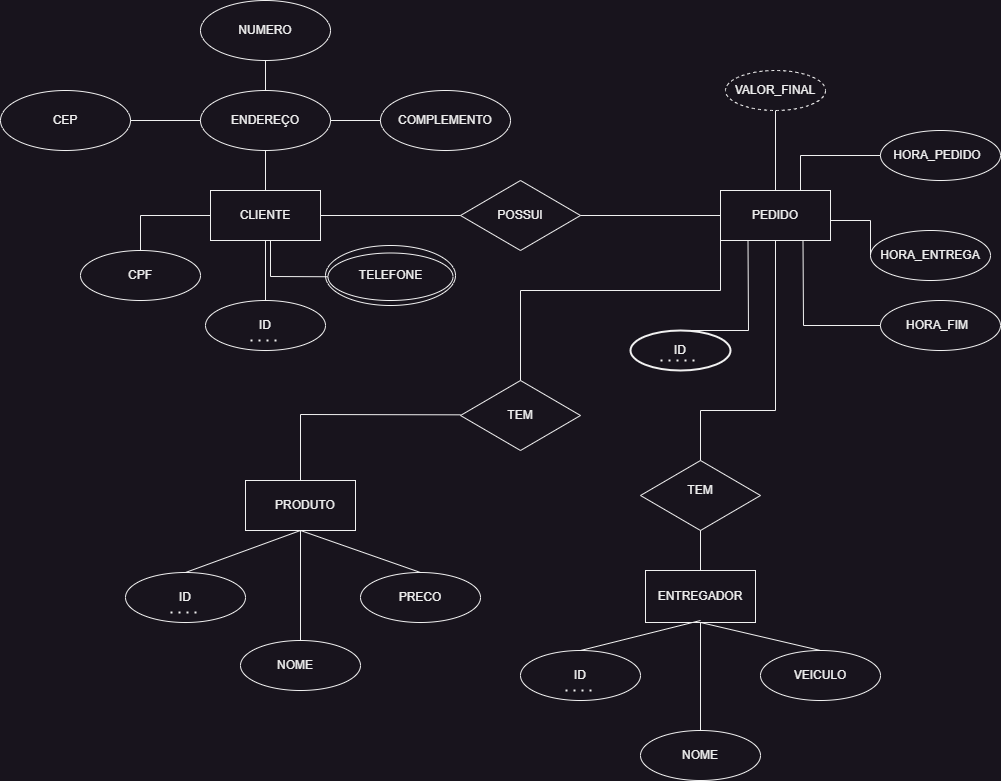

The diagram above was exported from draw.io. Its source (the exported page's mxGraphModel, read from the mxfile embedded in the PNG):
<mxGraphModel dx="2523" dy="687" grid="1" gridSize="10" guides="1" tooltips="1" connect="1" arrows="1" fold="1" page="1" pageScale="1" pageWidth="827" pageHeight="1169" math="0" shadow="0">
  <root>
    <mxCell id="0" />
    <mxCell id="1" parent="0" />
    <mxCell id="_Y9IRmWZScNs7x-FPC03-1" value="" style="rhombus;whiteSpace=wrap;html=1;" vertex="1" parent="1">
      <mxGeometry x="380" y="210" width="120" height="70" as="geometry" />
    </mxCell>
    <mxCell id="_Y9IRmWZScNs7x-FPC03-2" value="" style="rhombus;whiteSpace=wrap;html=1;" vertex="1" parent="1">
      <mxGeometry x="380" y="410" width="120" height="70" as="geometry" />
    </mxCell>
    <mxCell id="_Y9IRmWZScNs7x-FPC03-3" value="" style="rounded=0;whiteSpace=wrap;html=1;" vertex="1" parent="1">
      <mxGeometry x="130" y="220" width="110" height="50" as="geometry" />
    </mxCell>
    <mxCell id="_Y9IRmWZScNs7x-FPC03-4" value="" style="rounded=0;whiteSpace=wrap;html=1;" vertex="1" parent="1">
      <mxGeometry x="640" y="220" width="110" height="50" as="geometry" />
    </mxCell>
    <mxCell id="_Y9IRmWZScNs7x-FPC03-5" value="" style="rounded=0;whiteSpace=wrap;html=1;" vertex="1" parent="1">
      <mxGeometry x="165" y="510" width="110" height="50" as="geometry" />
    </mxCell>
    <mxCell id="_Y9IRmWZScNs7x-FPC03-6" value="" style="rhombus;whiteSpace=wrap;html=1;" vertex="1" parent="1">
      <mxGeometry x="560" y="490" width="120" height="70" as="geometry" />
    </mxCell>
    <mxCell id="_Y9IRmWZScNs7x-FPC03-7" value="" style="rounded=0;whiteSpace=wrap;html=1;" vertex="1" parent="1">
      <mxGeometry x="565" y="600" width="110" height="52" as="geometry" />
    </mxCell>
    <mxCell id="_Y9IRmWZScNs7x-FPC03-8" value="" style="ellipse;whiteSpace=wrap;html=1;" vertex="1" parent="1">
      <mxGeometry x="125" y="330" width="120" height="50" as="geometry" />
    </mxCell>
    <mxCell id="_Y9IRmWZScNs7x-FPC03-10" value="" style="ellipse;whiteSpace=wrap;html=1;" vertex="1" parent="1">
      <mxGeometry y="280" width="120" height="50" as="geometry" />
    </mxCell>
    <mxCell id="_Y9IRmWZScNs7x-FPC03-11" value="" style="ellipse;whiteSpace=wrap;html=1;" vertex="1" parent="1">
      <mxGeometry x="160" y="670" width="120" height="50" as="geometry" />
    </mxCell>
    <mxCell id="_Y9IRmWZScNs7x-FPC03-12" value="" style="ellipse;whiteSpace=wrap;html=1;" vertex="1" parent="1">
      <mxGeometry x="280" y="602" width="120" height="50" as="geometry" />
    </mxCell>
    <mxCell id="_Y9IRmWZScNs7x-FPC03-13" value="" style="ellipse;whiteSpace=wrap;html=1;" vertex="1" parent="1">
      <mxGeometry x="45" y="602" width="120" height="50" as="geometry" />
    </mxCell>
    <mxCell id="_Y9IRmWZScNs7x-FPC03-14" value="" style="ellipse;whiteSpace=wrap;html=1;" vertex="1" parent="1">
      <mxGeometry x="560" y="760" width="120" height="50" as="geometry" />
    </mxCell>
    <mxCell id="_Y9IRmWZScNs7x-FPC03-15" value="" style="ellipse;whiteSpace=wrap;html=1;" vertex="1" parent="1">
      <mxGeometry x="680" y="680" width="120" height="50" as="geometry" />
    </mxCell>
    <mxCell id="_Y9IRmWZScNs7x-FPC03-16" value="" style="ellipse;whiteSpace=wrap;html=1;" vertex="1" parent="1">
      <mxGeometry x="440" y="680" width="120" height="50" as="geometry" />
    </mxCell>
    <mxCell id="_Y9IRmWZScNs7x-FPC03-17" value="PRODUTO" style="text;html=1;strokeColor=none;fillColor=none;align=center;verticalAlign=middle;whiteSpace=wrap;rounded=0;" vertex="1" parent="1">
      <mxGeometry x="195" y="520" width="60" height="30" as="geometry" />
    </mxCell>
    <mxCell id="_Y9IRmWZScNs7x-FPC03-18" value="ID" style="text;html=1;strokeColor=none;fillColor=none;align=center;verticalAlign=middle;whiteSpace=wrap;rounded=0;" vertex="1" parent="1">
      <mxGeometry x="75" y="612" width="60" height="30" as="geometry" />
    </mxCell>
    <mxCell id="_Y9IRmWZScNs7x-FPC03-19" value="NOME" style="text;html=1;strokeColor=none;fillColor=none;align=center;verticalAlign=middle;whiteSpace=wrap;rounded=0;" vertex="1" parent="1">
      <mxGeometry x="185" y="680" width="60" height="30" as="geometry" />
    </mxCell>
    <mxCell id="_Y9IRmWZScNs7x-FPC03-20" value="PRECO" style="text;html=1;strokeColor=none;fillColor=none;align=center;verticalAlign=middle;whiteSpace=wrap;rounded=0;" vertex="1" parent="1">
      <mxGeometry x="310" y="612" width="60" height="30" as="geometry" />
    </mxCell>
    <mxCell id="_Y9IRmWZScNs7x-FPC03-22" value="NOME" style="text;html=1;strokeColor=none;fillColor=none;align=center;verticalAlign=middle;whiteSpace=wrap;rounded=0;" vertex="1" parent="1">
      <mxGeometry x="590" y="770" width="60" height="30" as="geometry" />
    </mxCell>
    <mxCell id="_Y9IRmWZScNs7x-FPC03-23" value="ENTREGADOR" style="text;html=1;strokeColor=none;fillColor=none;align=center;verticalAlign=middle;whiteSpace=wrap;rounded=0;" vertex="1" parent="1">
      <mxGeometry x="590" y="611" width="60" height="30" as="geometry" />
    </mxCell>
    <mxCell id="_Y9IRmWZScNs7x-FPC03-24" value="VEICULO" style="text;html=1;strokeColor=none;fillColor=none;align=center;verticalAlign=middle;whiteSpace=wrap;rounded=0;" vertex="1" parent="1">
      <mxGeometry x="710" y="690" width="60" height="30" as="geometry" />
    </mxCell>
    <mxCell id="_Y9IRmWZScNs7x-FPC03-25" value="TEM" style="text;html=1;strokeColor=none;fillColor=none;align=center;verticalAlign=middle;whiteSpace=wrap;rounded=0;" vertex="1" parent="1">
      <mxGeometry x="410" y="430" width="60" height="30" as="geometry" />
    </mxCell>
    <mxCell id="_Y9IRmWZScNs7x-FPC03-26" value="TEM" style="text;html=1;strokeColor=none;fillColor=none;align=center;verticalAlign=middle;whiteSpace=wrap;rounded=0;" vertex="1" parent="1">
      <mxGeometry x="590" y="505" width="60" height="30" as="geometry" />
    </mxCell>
    <mxCell id="_Y9IRmWZScNs7x-FPC03-27" value="ID" style="text;html=1;strokeColor=none;fillColor=none;align=center;verticalAlign=middle;whiteSpace=wrap;rounded=0;" vertex="1" parent="1">
      <mxGeometry x="155" y="340" width="60" height="30" as="geometry" />
    </mxCell>
    <mxCell id="_Y9IRmWZScNs7x-FPC03-28" value="CPF" style="text;html=1;strokeColor=none;fillColor=none;align=center;verticalAlign=middle;whiteSpace=wrap;rounded=0;" vertex="1" parent="1">
      <mxGeometry x="30" y="290" width="60" height="30" as="geometry" />
    </mxCell>
    <mxCell id="_Y9IRmWZScNs7x-FPC03-29" value="CLIENTE" style="text;html=1;strokeColor=none;fillColor=none;align=center;verticalAlign=middle;whiteSpace=wrap;rounded=0;" vertex="1" parent="1">
      <mxGeometry x="155" y="230" width="60" height="30" as="geometry" />
    </mxCell>
    <mxCell id="_Y9IRmWZScNs7x-FPC03-30" value="Text" style="text;html=1;strokeColor=none;fillColor=none;align=center;verticalAlign=middle;whiteSpace=wrap;rounded=0;" vertex="1" parent="1">
      <mxGeometry x="280" y="291.25" width="60" height="30" as="geometry" />
    </mxCell>
    <mxCell id="_Y9IRmWZScNs7x-FPC03-31" value="POSSUI" style="text;html=1;strokeColor=none;fillColor=none;align=center;verticalAlign=middle;whiteSpace=wrap;rounded=0;" vertex="1" parent="1">
      <mxGeometry x="410" y="230" width="60" height="30" as="geometry" />
    </mxCell>
    <mxCell id="_Y9IRmWZScNs7x-FPC03-32" value="PEDIDO" style="text;html=1;strokeColor=none;fillColor=none;align=center;verticalAlign=middle;whiteSpace=wrap;rounded=0;" vertex="1" parent="1">
      <mxGeometry x="665" y="230" width="60" height="30" as="geometry" />
    </mxCell>
    <mxCell id="_Y9IRmWZScNs7x-FPC03-33" value="" style="ellipse;whiteSpace=wrap;html=1;" vertex="1" parent="1">
      <mxGeometry x="245" y="275" width="130" height="60" as="geometry" />
    </mxCell>
    <mxCell id="_Y9IRmWZScNs7x-FPC03-34" value="" style="ellipse;whiteSpace=wrap;html=1;" vertex="1" parent="1">
      <mxGeometry x="247.5" y="282.5" width="125" height="47.5" as="geometry" />
    </mxCell>
    <mxCell id="_Y9IRmWZScNs7x-FPC03-36" value="TELEFONE" style="text;html=1;align=center;verticalAlign=middle;resizable=0;points=[];autosize=1;strokeColor=none;fillColor=none;" vertex="1" parent="1">
      <mxGeometry x="265" y="290" width="90" height="30" as="geometry" />
    </mxCell>
    <mxCell id="_Y9IRmWZScNs7x-FPC03-37" value="" style="endArrow=none;html=1;rounded=0;exitX=1;exitY=0.5;exitDx=0;exitDy=0;entryX=0;entryY=0.5;entryDx=0;entryDy=0;" edge="1" parent="1" source="_Y9IRmWZScNs7x-FPC03-3" target="_Y9IRmWZScNs7x-FPC03-1">
      <mxGeometry width="50" height="50" relative="1" as="geometry">
        <mxPoint x="490" y="470" as="sourcePoint" />
        <mxPoint x="540" y="420" as="targetPoint" />
      </mxGeometry>
    </mxCell>
    <mxCell id="_Y9IRmWZScNs7x-FPC03-38" value="" style="endArrow=none;html=1;rounded=0;entryX=0;entryY=0.5;entryDx=0;entryDy=0;exitX=1;exitY=0.5;exitDx=0;exitDy=0;" edge="1" parent="1" source="_Y9IRmWZScNs7x-FPC03-1" target="_Y9IRmWZScNs7x-FPC03-4">
      <mxGeometry width="50" height="50" relative="1" as="geometry">
        <mxPoint x="500" y="310" as="sourcePoint" />
        <mxPoint x="550" y="260" as="targetPoint" />
      </mxGeometry>
    </mxCell>
    <mxCell id="_Y9IRmWZScNs7x-FPC03-39" value="" style="endArrow=none;html=1;rounded=0;entryX=0.5;entryY=1;entryDx=0;entryDy=0;" edge="1" parent="1" target="_Y9IRmWZScNs7x-FPC03-3">
      <mxGeometry width="50" height="50" relative="1" as="geometry">
        <mxPoint x="185" y="330" as="sourcePoint" />
        <mxPoint x="60" y="390" as="targetPoint" />
      </mxGeometry>
    </mxCell>
    <mxCell id="_Y9IRmWZScNs7x-FPC03-40" value="" style="endArrow=none;html=1;rounded=0;entryX=0.5;entryY=0;entryDx=0;entryDy=0;exitX=0;exitY=0.5;exitDx=0;exitDy=0;" edge="1" parent="1" source="_Y9IRmWZScNs7x-FPC03-3" target="_Y9IRmWZScNs7x-FPC03-10">
      <mxGeometry width="50" height="50" relative="1" as="geometry">
        <mxPoint x="10" y="480" as="sourcePoint" />
        <mxPoint x="60" y="430" as="targetPoint" />
        <Array as="points">
          <mxPoint x="60" y="245" />
        </Array>
      </mxGeometry>
    </mxCell>
    <mxCell id="_Y9IRmWZScNs7x-FPC03-41" value="" style="endArrow=none;html=1;rounded=0;entryX=0;entryY=0.5;entryDx=0;entryDy=0;" edge="1" parent="1" target="_Y9IRmWZScNs7x-FPC03-34">
      <mxGeometry width="50" height="50" relative="1" as="geometry">
        <mxPoint x="190" y="270" as="sourcePoint" />
        <mxPoint x="170" y="420" as="targetPoint" />
        <Array as="points">
          <mxPoint x="190" y="306" />
        </Array>
      </mxGeometry>
    </mxCell>
    <mxCell id="_Y9IRmWZScNs7x-FPC03-43" value="VALOR_FINAL" style="ellipse;whiteSpace=wrap;html=1;align=center;dashed=1;" vertex="1" parent="1">
      <mxGeometry x="645" y="100" width="100" height="40" as="geometry" />
    </mxCell>
    <mxCell id="_Y9IRmWZScNs7x-FPC03-44" value="" style="ellipse;whiteSpace=wrap;html=1;" vertex="1" parent="1">
      <mxGeometry x="800" y="160" width="120" height="50" as="geometry" />
    </mxCell>
    <mxCell id="_Y9IRmWZScNs7x-FPC03-45" value="HORA_ENTREGA" style="ellipse;whiteSpace=wrap;html=1;" vertex="1" parent="1">
      <mxGeometry x="790" y="260" width="120" height="50" as="geometry" />
    </mxCell>
    <mxCell id="_Y9IRmWZScNs7x-FPC03-46" value="" style="ellipse;whiteSpace=wrap;html=1;" vertex="1" parent="1">
      <mxGeometry x="800" y="330" width="120" height="50" as="geometry" />
    </mxCell>
    <mxCell id="_Y9IRmWZScNs7x-FPC03-47" value="" style="endArrow=none;html=1;rounded=0;exitX=0.75;exitY=1;exitDx=0;exitDy=0;entryX=0;entryY=0.5;entryDx=0;entryDy=0;" edge="1" parent="1" source="_Y9IRmWZScNs7x-FPC03-4" target="_Y9IRmWZScNs7x-FPC03-46">
      <mxGeometry relative="1" as="geometry">
        <mxPoint x="660" y="340" as="sourcePoint" />
        <mxPoint x="820" y="340" as="targetPoint" />
        <Array as="points">
          <mxPoint x="723" y="355" />
        </Array>
      </mxGeometry>
    </mxCell>
    <mxCell id="_Y9IRmWZScNs7x-FPC03-48" value="" style="endArrow=none;html=1;rounded=0;entryX=0;entryY=0.5;entryDx=0;entryDy=0;" edge="1" parent="1" target="_Y9IRmWZScNs7x-FPC03-45">
      <mxGeometry relative="1" as="geometry">
        <mxPoint x="750" y="250" as="sourcePoint" />
        <mxPoint x="910" y="250" as="targetPoint" />
        <Array as="points">
          <mxPoint x="790" y="250" />
        </Array>
      </mxGeometry>
    </mxCell>
    <mxCell id="_Y9IRmWZScNs7x-FPC03-49" value="" style="endArrow=none;html=1;rounded=0;" edge="1" parent="1">
      <mxGeometry relative="1" as="geometry">
        <mxPoint x="720" y="220" as="sourcePoint" />
        <mxPoint x="800" y="185" as="targetPoint" />
        <Array as="points">
          <mxPoint x="720" y="185" />
        </Array>
      </mxGeometry>
    </mxCell>
    <mxCell id="_Y9IRmWZScNs7x-FPC03-50" value="" style="endArrow=none;html=1;rounded=0;entryX=0.5;entryY=1;entryDx=0;entryDy=0;exitX=0.5;exitY=0;exitDx=0;exitDy=0;" edge="1" parent="1" source="_Y9IRmWZScNs7x-FPC03-4" target="_Y9IRmWZScNs7x-FPC03-43">
      <mxGeometry relative="1" as="geometry">
        <mxPoint x="440" y="450" as="sourcePoint" />
        <mxPoint x="600" y="450" as="targetPoint" />
      </mxGeometry>
    </mxCell>
    <mxCell id="_Y9IRmWZScNs7x-FPC03-51" value="HORA_FIM" style="text;html=1;strokeColor=none;fillColor=none;align=center;verticalAlign=middle;whiteSpace=wrap;rounded=0;" vertex="1" parent="1">
      <mxGeometry x="827" y="340" width="60" height="30" as="geometry" />
    </mxCell>
    <mxCell id="_Y9IRmWZScNs7x-FPC03-53" value="HORA_PEDIDO" style="text;html=1;strokeColor=none;fillColor=none;align=center;verticalAlign=middle;whiteSpace=wrap;rounded=0;" vertex="1" parent="1">
      <mxGeometry x="827" y="170" width="60" height="30" as="geometry" />
    </mxCell>
    <mxCell id="_Y9IRmWZScNs7x-FPC03-54" value="" style="endArrow=none;html=1;rounded=0;entryX=0;entryY=1;entryDx=0;entryDy=0;exitX=0.5;exitY=0;exitDx=0;exitDy=0;" edge="1" parent="1" source="_Y9IRmWZScNs7x-FPC03-2" target="_Y9IRmWZScNs7x-FPC03-4">
      <mxGeometry relative="1" as="geometry">
        <mxPoint x="440" y="320" as="sourcePoint" />
        <mxPoint x="640" y="280" as="targetPoint" />
        <Array as="points">
          <mxPoint x="440" y="320" />
          <mxPoint x="640" y="320" />
        </Array>
      </mxGeometry>
    </mxCell>
    <mxCell id="_Y9IRmWZScNs7x-FPC03-56" value="" style="strokeWidth=2;html=1;shape=mxgraph.flowchart.start_1;whiteSpace=wrap;" vertex="1" parent="1">
      <mxGeometry x="550" y="360" width="100" height="40" as="geometry" />
    </mxCell>
    <mxCell id="_Y9IRmWZScNs7x-FPC03-57" value="" style="endArrow=none;html=1;rounded=0;exitX=0.25;exitY=1;exitDx=0;exitDy=0;entryX=0.5;entryY=0;entryDx=0;entryDy=0;entryPerimeter=0;" edge="1" parent="1" source="_Y9IRmWZScNs7x-FPC03-4" target="_Y9IRmWZScNs7x-FPC03-56">
      <mxGeometry relative="1" as="geometry">
        <mxPoint x="630" y="450" as="sourcePoint" />
        <mxPoint x="668" y="360" as="targetPoint" />
        <Array as="points">
          <mxPoint x="668" y="360" />
        </Array>
      </mxGeometry>
    </mxCell>
    <mxCell id="_Y9IRmWZScNs7x-FPC03-58" value="ID" style="text;html=1;strokeColor=none;fillColor=none;align=center;verticalAlign=middle;whiteSpace=wrap;rounded=0;" vertex="1" parent="1">
      <mxGeometry x="570" y="365" width="60" height="30" as="geometry" />
    </mxCell>
    <mxCell id="_Y9IRmWZScNs7x-FPC03-59" value="" style="endArrow=none;dashed=1;html=1;dashPattern=1 3;strokeWidth=2;rounded=0;" edge="1" parent="1">
      <mxGeometry width="50" height="50" relative="1" as="geometry">
        <mxPoint x="580" y="390" as="sourcePoint" />
        <mxPoint x="620" y="390" as="targetPoint" />
        <Array as="points">
          <mxPoint x="600" y="390" />
        </Array>
      </mxGeometry>
    </mxCell>
    <mxCell id="_Y9IRmWZScNs7x-FPC03-60" value="" style="endArrow=none;html=1;rounded=0;exitX=0.5;exitY=0;exitDx=0;exitDy=0;" edge="1" parent="1" source="_Y9IRmWZScNs7x-FPC03-5">
      <mxGeometry relative="1" as="geometry">
        <mxPoint x="220" y="444.33" as="sourcePoint" />
        <mxPoint x="380" y="444.33" as="targetPoint" />
        <Array as="points">
          <mxPoint x="220" y="444" />
        </Array>
      </mxGeometry>
    </mxCell>
    <mxCell id="_Y9IRmWZScNs7x-FPC03-61" value="" style="endArrow=none;html=1;rounded=0;exitX=0.5;exitY=1;exitDx=0;exitDy=0;entryX=0.5;entryY=0;entryDx=0;entryDy=0;" edge="1" parent="1" source="_Y9IRmWZScNs7x-FPC03-5" target="_Y9IRmWZScNs7x-FPC03-11">
      <mxGeometry relative="1" as="geometry">
        <mxPoint x="200" y="600" as="sourcePoint" />
        <mxPoint x="360" y="600" as="targetPoint" />
      </mxGeometry>
    </mxCell>
    <mxCell id="_Y9IRmWZScNs7x-FPC03-62" value="" style="endArrow=none;html=1;rounded=0;entryX=0.5;entryY=1;entryDx=0;entryDy=0;exitX=0.5;exitY=0;exitDx=0;exitDy=0;" edge="1" parent="1" source="_Y9IRmWZScNs7x-FPC03-13" target="_Y9IRmWZScNs7x-FPC03-5">
      <mxGeometry relative="1" as="geometry">
        <mxPoint x="-30" y="560" as="sourcePoint" />
        <mxPoint x="130" y="560" as="targetPoint" />
      </mxGeometry>
    </mxCell>
    <mxCell id="_Y9IRmWZScNs7x-FPC03-63" value="" style="endArrow=none;html=1;rounded=0;exitX=0.5;exitY=1;exitDx=0;exitDy=0;entryX=0.5;entryY=0;entryDx=0;entryDy=0;" edge="1" parent="1" source="_Y9IRmWZScNs7x-FPC03-5" target="_Y9IRmWZScNs7x-FPC03-12">
      <mxGeometry relative="1" as="geometry">
        <mxPoint x="240" y="770" as="sourcePoint" />
        <mxPoint x="400" y="770" as="targetPoint" />
      </mxGeometry>
    </mxCell>
    <mxCell id="_Y9IRmWZScNs7x-FPC03-64" value="" style="endArrow=none;dashed=1;html=1;dashPattern=1 3;strokeWidth=2;rounded=0;exitX=0.25;exitY=1;exitDx=0;exitDy=0;entryX=0.75;entryY=1;entryDx=0;entryDy=0;" edge="1" parent="1" source="_Y9IRmWZScNs7x-FPC03-18" target="_Y9IRmWZScNs7x-FPC03-18">
      <mxGeometry width="50" height="50" relative="1" as="geometry">
        <mxPoint x="90" y="730" as="sourcePoint" />
        <mxPoint x="140" y="680" as="targetPoint" />
      </mxGeometry>
    </mxCell>
    <mxCell id="_Y9IRmWZScNs7x-FPC03-65" value="" style="endArrow=none;html=1;rounded=0;entryX=0.5;entryY=1;entryDx=0;entryDy=0;exitX=0.5;exitY=0;exitDx=0;exitDy=0;" edge="1" parent="1" source="_Y9IRmWZScNs7x-FPC03-14" target="_Y9IRmWZScNs7x-FPC03-7">
      <mxGeometry width="50" height="50" relative="1" as="geometry">
        <mxPoint x="360" y="710" as="sourcePoint" />
        <mxPoint x="410" y="660" as="targetPoint" />
      </mxGeometry>
    </mxCell>
    <mxCell id="_Y9IRmWZScNs7x-FPC03-66" value="" style="endArrow=none;html=1;rounded=0;entryX=0.5;entryY=1;entryDx=0;entryDy=0;exitX=0.5;exitY=0;exitDx=0;exitDy=0;" edge="1" parent="1" source="_Y9IRmWZScNs7x-FPC03-15" target="_Y9IRmWZScNs7x-FPC03-7">
      <mxGeometry width="50" height="50" relative="1" as="geometry">
        <mxPoint x="630" y="770" as="sourcePoint" />
        <mxPoint x="630" y="662" as="targetPoint" />
      </mxGeometry>
    </mxCell>
    <mxCell id="_Y9IRmWZScNs7x-FPC03-67" value="" style="endArrow=none;html=1;rounded=0;exitX=0.5;exitY=0;exitDx=0;exitDy=0;" edge="1" parent="1" source="_Y9IRmWZScNs7x-FPC03-16">
      <mxGeometry width="50" height="50" relative="1" as="geometry">
        <mxPoint x="750" y="690" as="sourcePoint" />
        <mxPoint x="620" y="650" as="targetPoint" />
      </mxGeometry>
    </mxCell>
    <mxCell id="_Y9IRmWZScNs7x-FPC03-68" value="" style="endArrow=none;html=1;rounded=0;entryX=0.5;entryY=1;entryDx=0;entryDy=0;exitX=0.5;exitY=0;exitDx=0;exitDy=0;" edge="1" parent="1" source="_Y9IRmWZScNs7x-FPC03-6" target="_Y9IRmWZScNs7x-FPC03-4">
      <mxGeometry width="50" height="50" relative="1" as="geometry">
        <mxPoint x="500" y="550" as="sourcePoint" />
        <mxPoint x="550" y="500" as="targetPoint" />
        <Array as="points">
          <mxPoint x="620" y="440" />
          <mxPoint x="695" y="440" />
        </Array>
      </mxGeometry>
    </mxCell>
    <mxCell id="_Y9IRmWZScNs7x-FPC03-69" value="" style="endArrow=none;html=1;rounded=0;entryX=0.5;entryY=1;entryDx=0;entryDy=0;exitX=0.5;exitY=0;exitDx=0;exitDy=0;" edge="1" parent="1" source="_Y9IRmWZScNs7x-FPC03-7" target="_Y9IRmWZScNs7x-FPC03-6">
      <mxGeometry width="50" height="50" relative="1" as="geometry">
        <mxPoint x="500" y="600" as="sourcePoint" />
        <mxPoint x="550" y="550" as="targetPoint" />
      </mxGeometry>
    </mxCell>
    <mxCell id="_Y9IRmWZScNs7x-FPC03-70" value="" style="ellipse;whiteSpace=wrap;html=1;" vertex="1" parent="1">
      <mxGeometry x="120" y="120" width="130" height="60" as="geometry" />
    </mxCell>
    <mxCell id="_Y9IRmWZScNs7x-FPC03-71" value="" style="ellipse;whiteSpace=wrap;html=1;" vertex="1" parent="1">
      <mxGeometry x="120" y="30" width="130" height="60" as="geometry" />
    </mxCell>
    <mxCell id="_Y9IRmWZScNs7x-FPC03-72" value="" style="ellipse;whiteSpace=wrap;html=1;" vertex="1" parent="1">
      <mxGeometry x="300" y="120" width="130" height="60" as="geometry" />
    </mxCell>
    <mxCell id="_Y9IRmWZScNs7x-FPC03-74" value="" style="ellipse;whiteSpace=wrap;html=1;" vertex="1" parent="1">
      <mxGeometry x="-80" y="120" width="130" height="60" as="geometry" />
    </mxCell>
    <mxCell id="_Y9IRmWZScNs7x-FPC03-75" value="CEP" style="text;html=1;strokeColor=none;fillColor=none;align=center;verticalAlign=middle;whiteSpace=wrap;rounded=0;" vertex="1" parent="1">
      <mxGeometry x="-45" y="135" width="60" height="30" as="geometry" />
    </mxCell>
    <mxCell id="_Y9IRmWZScNs7x-FPC03-76" value="ENDEREÇO" style="text;html=1;strokeColor=none;fillColor=none;align=center;verticalAlign=middle;whiteSpace=wrap;rounded=0;" vertex="1" parent="1">
      <mxGeometry x="155" y="135" width="60" height="30" as="geometry" />
    </mxCell>
    <mxCell id="_Y9IRmWZScNs7x-FPC03-77" value="NUMERO" style="text;html=1;strokeColor=none;fillColor=none;align=center;verticalAlign=middle;whiteSpace=wrap;rounded=0;" vertex="1" parent="1">
      <mxGeometry x="155" y="45" width="60" height="30" as="geometry" />
    </mxCell>
    <mxCell id="_Y9IRmWZScNs7x-FPC03-78" value="COMPLEMENTO" style="text;html=1;strokeColor=none;fillColor=none;align=center;verticalAlign=middle;whiteSpace=wrap;rounded=0;" vertex="1" parent="1">
      <mxGeometry x="335" y="135" width="60" height="30" as="geometry" />
    </mxCell>
    <mxCell id="_Y9IRmWZScNs7x-FPC03-80" value="" style="endArrow=none;html=1;rounded=0;entryX=0;entryY=0.5;entryDx=0;entryDy=0;exitX=1;exitY=0.5;exitDx=0;exitDy=0;" edge="1" parent="1" source="_Y9IRmWZScNs7x-FPC03-74" target="_Y9IRmWZScNs7x-FPC03-70">
      <mxGeometry width="50" height="50" relative="1" as="geometry">
        <mxPoint x="-40" y="250" as="sourcePoint" />
        <mxPoint x="10" y="200" as="targetPoint" />
      </mxGeometry>
    </mxCell>
    <mxCell id="_Y9IRmWZScNs7x-FPC03-81" value="" style="endArrow=none;html=1;rounded=0;entryX=0;entryY=0.5;entryDx=0;entryDy=0;" edge="1" parent="1" target="_Y9IRmWZScNs7x-FPC03-72">
      <mxGeometry width="50" height="50" relative="1" as="geometry">
        <mxPoint x="250" y="150" as="sourcePoint" />
        <mxPoint x="120" y="160" as="targetPoint" />
      </mxGeometry>
    </mxCell>
    <mxCell id="_Y9IRmWZScNs7x-FPC03-82" value="" style="endArrow=none;html=1;rounded=0;entryX=0.5;entryY=0;entryDx=0;entryDy=0;exitX=0.5;exitY=1;exitDx=0;exitDy=0;" edge="1" parent="1" source="_Y9IRmWZScNs7x-FPC03-70" target="_Y9IRmWZScNs7x-FPC03-3">
      <mxGeometry width="50" height="50" relative="1" as="geometry">
        <mxPoint x="70" y="170" as="sourcePoint" />
        <mxPoint x="130" y="170" as="targetPoint" />
      </mxGeometry>
    </mxCell>
    <mxCell id="_Y9IRmWZScNs7x-FPC03-83" value="" style="endArrow=none;html=1;rounded=0;entryX=0.5;entryY=1;entryDx=0;entryDy=0;exitX=0.5;exitY=0;exitDx=0;exitDy=0;" edge="1" parent="1" source="_Y9IRmWZScNs7x-FPC03-70" target="_Y9IRmWZScNs7x-FPC03-71">
      <mxGeometry width="50" height="50" relative="1" as="geometry">
        <mxPoint x="80" y="180" as="sourcePoint" />
        <mxPoint x="140" y="180" as="targetPoint" />
      </mxGeometry>
    </mxCell>
    <mxCell id="_Y9IRmWZScNs7x-FPC03-84" value="ID" style="text;html=1;strokeColor=none;fillColor=none;align=center;verticalAlign=middle;whiteSpace=wrap;rounded=0;" vertex="1" parent="1">
      <mxGeometry x="470" y="690" width="60" height="30" as="geometry" />
    </mxCell>
    <mxCell id="_Y9IRmWZScNs7x-FPC03-85" value="" style="endArrow=none;dashed=1;html=1;dashPattern=1 3;strokeWidth=2;rounded=0;entryX=0.75;entryY=1;entryDx=0;entryDy=0;exitX=0.25;exitY=1;exitDx=0;exitDy=0;" edge="1" parent="1" source="_Y9IRmWZScNs7x-FPC03-84" target="_Y9IRmWZScNs7x-FPC03-84">
      <mxGeometry width="50" height="50" relative="1" as="geometry">
        <mxPoint x="390" y="900" as="sourcePoint" />
        <mxPoint x="440" y="850" as="targetPoint" />
      </mxGeometry>
    </mxCell>
    <mxCell id="_Y9IRmWZScNs7x-FPC03-86" value="" style="endArrow=none;dashed=1;html=1;dashPattern=1 3;strokeWidth=2;rounded=0;entryX=0.75;entryY=1;entryDx=0;entryDy=0;exitX=0.25;exitY=1;exitDx=0;exitDy=0;" edge="1" parent="1" source="_Y9IRmWZScNs7x-FPC03-27" target="_Y9IRmWZScNs7x-FPC03-27">
      <mxGeometry width="50" height="50" relative="1" as="geometry">
        <mxPoint x="40" y="490" as="sourcePoint" />
        <mxPoint x="90" y="440" as="targetPoint" />
      </mxGeometry>
    </mxCell>
  </root>
</mxGraphModel>